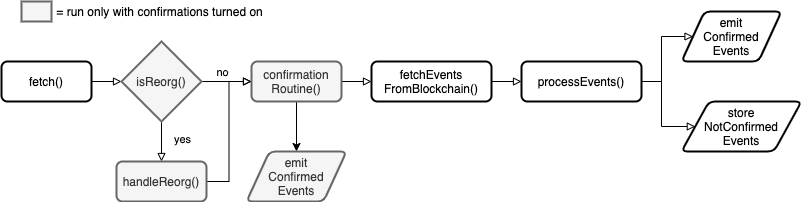

The diagram above was exported from draw.io. Its source (the exported page's mxGraphModel, read from the mxfile embedded in the PNG):
<mxGraphModel dx="1106" dy="997" grid="1" gridSize="10" guides="1" tooltips="1" connect="1" arrows="1" fold="1" page="1" pageScale="1" pageWidth="1169" pageHeight="827" math="0" shadow="0">
  <root>
    <mxCell id="WIyWlLk6GJQsqaUBKTNV-0" />
    <mxCell id="WIyWlLk6GJQsqaUBKTNV-1" parent="WIyWlLk6GJQsqaUBKTNV-0" />
    <mxCell id="neeJJzCZdLBak28vsAcS-5" style="edgeStyle=orthogonalEdgeStyle;rounded=0;orthogonalLoop=1;jettySize=auto;html=1;exitX=1;exitY=0.5;exitDx=0;exitDy=0;entryX=0;entryY=0.5;entryDx=0;entryDy=0;entryPerimeter=0;endArrow=block;endFill=0;" parent="WIyWlLk6GJQsqaUBKTNV-1" source="neeJJzCZdLBak28vsAcS-0" target="neeJJzCZdLBak28vsAcS-3" edge="1">
      <mxGeometry relative="1" as="geometry" />
    </mxCell>
    <mxCell id="neeJJzCZdLBak28vsAcS-0" value="fetch()" style="rounded=1;whiteSpace=wrap;html=1;strokeWidth=2;" parent="WIyWlLk6GJQsqaUBKTNV-1" vertex="1">
      <mxGeometry x="20" y="260" width="90" height="40" as="geometry" />
    </mxCell>
    <mxCell id="neeJJzCZdLBak28vsAcS-7" style="edgeStyle=orthogonalEdgeStyle;rounded=0;orthogonalLoop=1;jettySize=auto;html=1;exitX=1;exitY=0.5;exitDx=0;exitDy=0;exitPerimeter=0;endArrow=block;endFill=0;" parent="WIyWlLk6GJQsqaUBKTNV-1" source="neeJJzCZdLBak28vsAcS-3" target="neeJJzCZdLBak28vsAcS-6" edge="1">
      <mxGeometry relative="1" as="geometry" />
    </mxCell>
    <mxCell id="neeJJzCZdLBak28vsAcS-8" value="no" style="edgeLabel;html=1;align=center;verticalAlign=middle;resizable=0;points=[];" parent="neeJJzCZdLBak28vsAcS-7" vertex="1" connectable="0">
      <mxGeometry x="-0.05" y="3" relative="1" as="geometry">
        <mxPoint x="-4" y="-7" as="offset" />
      </mxGeometry>
    </mxCell>
    <mxCell id="neeJJzCZdLBak28vsAcS-11" style="edgeStyle=orthogonalEdgeStyle;rounded=0;orthogonalLoop=1;jettySize=auto;html=1;exitX=0.5;exitY=1;exitDx=0;exitDy=0;exitPerimeter=0;endArrow=block;endFill=0;" parent="WIyWlLk6GJQsqaUBKTNV-1" source="neeJJzCZdLBak28vsAcS-3" target="neeJJzCZdLBak28vsAcS-9" edge="1">
      <mxGeometry relative="1" as="geometry" />
    </mxCell>
    <mxCell id="neeJJzCZdLBak28vsAcS-12" value="yes" style="edgeLabel;html=1;align=center;verticalAlign=middle;resizable=0;points=[];" parent="neeJJzCZdLBak28vsAcS-11" vertex="1" connectable="0">
      <mxGeometry x="-0.1571" y="-3" relative="1" as="geometry">
        <mxPoint x="23" as="offset" />
      </mxGeometry>
    </mxCell>
    <mxCell id="neeJJzCZdLBak28vsAcS-3" value="isReorg()" style="strokeWidth=2;html=1;shape=mxgraph.flowchart.decision;whiteSpace=wrap;fillColor=#f5f5f5;strokeColor=#666666;fontColor=#333333;" parent="WIyWlLk6GJQsqaUBKTNV-1" vertex="1">
      <mxGeometry x="140" y="240" width="80" height="80" as="geometry" />
    </mxCell>
    <mxCell id="neeJJzCZdLBak28vsAcS-18" style="edgeStyle=orthogonalEdgeStyle;rounded=0;orthogonalLoop=1;jettySize=auto;html=1;endArrow=block;endFill=0;" parent="WIyWlLk6GJQsqaUBKTNV-1" source="neeJJzCZdLBak28vsAcS-6" target="neeJJzCZdLBak28vsAcS-17" edge="1">
      <mxGeometry relative="1" as="geometry" />
    </mxCell>
    <mxCell id="H-tKwXOSsKdmgKFC_dPJ-1" style="edgeStyle=orthogonalEdgeStyle;rounded=0;orthogonalLoop=1;jettySize=auto;html=1;" edge="1" parent="WIyWlLk6GJQsqaUBKTNV-1" source="neeJJzCZdLBak28vsAcS-6" target="H-tKwXOSsKdmgKFC_dPJ-0">
      <mxGeometry relative="1" as="geometry" />
    </mxCell>
    <mxCell id="neeJJzCZdLBak28vsAcS-6" value="confirmation&lt;br&gt;Routine()" style="rounded=1;whiteSpace=wrap;html=1;strokeWidth=2;fillColor=#f5f5f5;strokeColor=#666666;fontColor=#333333;" parent="WIyWlLk6GJQsqaUBKTNV-1" vertex="1">
      <mxGeometry x="270" y="260" width="90" height="40" as="geometry" />
    </mxCell>
    <mxCell id="neeJJzCZdLBak28vsAcS-30" style="edgeStyle=orthogonalEdgeStyle;rounded=0;orthogonalLoop=1;jettySize=auto;html=1;entryX=0;entryY=0.5;entryDx=0;entryDy=0;endArrow=block;endFill=0;" parent="WIyWlLk6GJQsqaUBKTNV-1" source="neeJJzCZdLBak28vsAcS-9" target="neeJJzCZdLBak28vsAcS-6" edge="1">
      <mxGeometry relative="1" as="geometry" />
    </mxCell>
    <mxCell id="neeJJzCZdLBak28vsAcS-9" value="handleReorg()" style="rounded=1;whiteSpace=wrap;html=1;strokeWidth=2;fillColor=#f5f5f5;strokeColor=#666666;fontColor=#333333;" parent="WIyWlLk6GJQsqaUBKTNV-1" vertex="1">
      <mxGeometry x="135" y="360" width="90" height="40" as="geometry" />
    </mxCell>
    <mxCell id="neeJJzCZdLBak28vsAcS-21" style="edgeStyle=orthogonalEdgeStyle;rounded=0;orthogonalLoop=1;jettySize=auto;html=1;endArrow=block;endFill=0;" parent="WIyWlLk6GJQsqaUBKTNV-1" source="neeJJzCZdLBak28vsAcS-17" target="neeJJzCZdLBak28vsAcS-19" edge="1">
      <mxGeometry relative="1" as="geometry" />
    </mxCell>
    <mxCell id="neeJJzCZdLBak28vsAcS-17" value="fetchEvents&lt;br&gt;FromBlockchain()" style="rounded=1;whiteSpace=wrap;html=1;strokeWidth=2;" parent="WIyWlLk6GJQsqaUBKTNV-1" vertex="1">
      <mxGeometry x="390" y="260" width="120" height="40" as="geometry" />
    </mxCell>
    <mxCell id="neeJJzCZdLBak28vsAcS-25" style="edgeStyle=orthogonalEdgeStyle;rounded=0;orthogonalLoop=1;jettySize=auto;html=1;endArrow=block;endFill=0;" parent="WIyWlLk6GJQsqaUBKTNV-1" source="neeJJzCZdLBak28vsAcS-19" target="neeJJzCZdLBak28vsAcS-22" edge="1">
      <mxGeometry relative="1" as="geometry" />
    </mxCell>
    <mxCell id="neeJJzCZdLBak28vsAcS-26" style="edgeStyle=orthogonalEdgeStyle;rounded=0;orthogonalLoop=1;jettySize=auto;html=1;endArrow=block;endFill=0;" parent="WIyWlLk6GJQsqaUBKTNV-1" source="neeJJzCZdLBak28vsAcS-19" target="neeJJzCZdLBak28vsAcS-23" edge="1">
      <mxGeometry relative="1" as="geometry" />
    </mxCell>
    <mxCell id="neeJJzCZdLBak28vsAcS-19" value="processEvents()" style="rounded=1;whiteSpace=wrap;html=1;strokeWidth=2;" parent="WIyWlLk6GJQsqaUBKTNV-1" vertex="1">
      <mxGeometry x="540" y="260" width="120" height="40" as="geometry" />
    </mxCell>
    <mxCell id="neeJJzCZdLBak28vsAcS-22" value="emit&lt;br&gt;Confirmed&lt;br&gt;Events" style="shape=parallelogram;html=1;strokeWidth=2;perimeter=parallelogramPerimeter;whiteSpace=wrap;rounded=1;arcSize=12;size=0.23;" parent="WIyWlLk6GJQsqaUBKTNV-1" vertex="1">
      <mxGeometry x="700" y="210" width="100" height="50" as="geometry" />
    </mxCell>
    <mxCell id="neeJJzCZdLBak28vsAcS-23" value="store&lt;br&gt;NotConfirmed&lt;br&gt;Events" style="shape=parallelogram;html=1;strokeWidth=2;perimeter=parallelogramPerimeter;whiteSpace=wrap;rounded=1;arcSize=12;size=0.23;" parent="WIyWlLk6GJQsqaUBKTNV-1" vertex="1">
      <mxGeometry x="700" y="300" width="120" height="50" as="geometry" />
    </mxCell>
    <mxCell id="neeJJzCZdLBak28vsAcS-29" value="" style="group" parent="WIyWlLk6GJQsqaUBKTNV-1" vertex="1" connectable="0">
      <mxGeometry x="40" y="200" width="250" height="20" as="geometry" />
    </mxCell>
    <mxCell id="neeJJzCZdLBak28vsAcS-27" value="" style="rounded=0;whiteSpace=wrap;html=1;strokeWidth=2;fillColor=#f5f5f5;fontColor=#333333;strokeColor=#666666;" parent="neeJJzCZdLBak28vsAcS-29" vertex="1">
      <mxGeometry width="30" height="20" as="geometry" />
    </mxCell>
    <mxCell id="neeJJzCZdLBak28vsAcS-28" value="&amp;nbsp;= run only with confirmations turned on" style="text;html=1;strokeColor=none;fillColor=none;align=left;verticalAlign=middle;whiteSpace=wrap;rounded=0;" parent="neeJJzCZdLBak28vsAcS-29" vertex="1">
      <mxGeometry x="30" width="220" height="20" as="geometry" />
    </mxCell>
    <mxCell id="H-tKwXOSsKdmgKFC_dPJ-0" value="emit&lt;br&gt;Confirmed&lt;br&gt;Events" style="shape=parallelogram;html=1;strokeWidth=2;perimeter=parallelogramPerimeter;whiteSpace=wrap;rounded=1;arcSize=12;size=0.23;fillColor=#f5f5f5;strokeColor=#666666;fontColor=#333333;" vertex="1" parent="WIyWlLk6GJQsqaUBKTNV-1">
      <mxGeometry x="265" y="350" width="100" height="50" as="geometry" />
    </mxCell>
  </root>
</mxGraphModel>